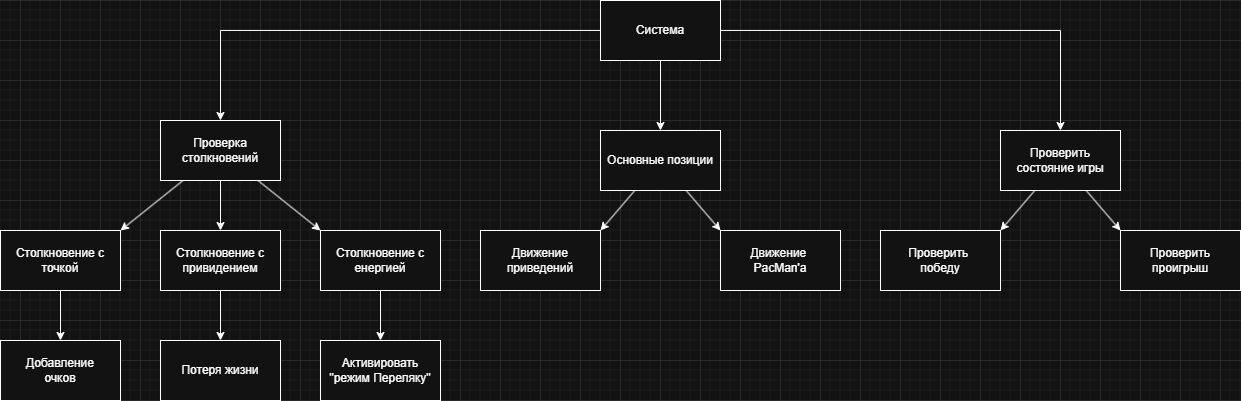

The diagram above was exported from draw.io. Its source (the exported page's mxGraphModel, read from the mxfile embedded in the PNG):
<mxGraphModel dx="1924" dy="1761" grid="1" gridSize="10" guides="1" tooltips="1" connect="1" arrows="1" fold="1" page="1" pageScale="1" pageWidth="827" pageHeight="1169" math="0" shadow="0">
  <root>
    <mxCell id="0" />
    <mxCell id="1" parent="0" />
    <mxCell id="4ioMF_CQecKFyoXYYM6w-5" edge="1" parent="1" source="4ioMF_CQecKFyoXYYM6w-1" style="edgeStyle=orthogonalEdgeStyle;rounded=0;orthogonalLoop=1;jettySize=auto;html=1;entryX=0.5;entryY=0;entryDx=0;entryDy=0;" target="4ioMF_CQecKFyoXYYM6w-2">
      <mxGeometry relative="1" as="geometry" />
    </mxCell>
    <mxCell id="4ioMF_CQecKFyoXYYM6w-15" edge="1" parent="1" source="4ioMF_CQecKFyoXYYM6w-1" style="edgeStyle=orthogonalEdgeStyle;rounded=0;orthogonalLoop=1;jettySize=auto;html=1;entryX=0.5;entryY=0;entryDx=0;entryDy=0;" target="4ioMF_CQecKFyoXYYM6w-12">
      <mxGeometry relative="1" as="geometry" />
    </mxCell>
    <mxCell id="4ioMF_CQecKFyoXYYM6w-21" edge="1" parent="1" source="4ioMF_CQecKFyoXYYM6w-1" style="edgeStyle=orthogonalEdgeStyle;rounded=0;orthogonalLoop=1;jettySize=auto;html=1;entryX=0.5;entryY=0;entryDx=0;entryDy=0;" target="4ioMF_CQecKFyoXYYM6w-18">
      <mxGeometry relative="1" as="geometry" />
    </mxCell>
    <mxCell id="4ioMF_CQecKFyoXYYM6w-1" parent="1" style="rounded=0;whiteSpace=wrap;html=1;" value="Система" vertex="1">
      <mxGeometry height="60" width="120" x="20" y="-80" as="geometry" />
    </mxCell>
    <mxCell id="4ioMF_CQecKFyoXYYM6w-6" edge="1" parent="1" source="4ioMF_CQecKFyoXYYM6w-2" style="rounded=0;orthogonalLoop=1;jettySize=auto;html=1;entryX=1;entryY=0;entryDx=0;entryDy=0;" target="4ioMF_CQecKFyoXYYM6w-3">
      <mxGeometry relative="1" as="geometry" />
    </mxCell>
    <mxCell id="4ioMF_CQecKFyoXYYM6w-7" edge="1" parent="1" source="4ioMF_CQecKFyoXYYM6w-2" style="rounded=0;orthogonalLoop=1;jettySize=auto;html=1;entryX=0;entryY=0;entryDx=0;entryDy=0;" target="4ioMF_CQecKFyoXYYM6w-4">
      <mxGeometry relative="1" as="geometry" />
    </mxCell>
    <mxCell id="4ioMF_CQecKFyoXYYM6w-2" parent="1" style="rounded=0;whiteSpace=wrap;html=1;" value="Основные позиции" vertex="1">
      <mxGeometry height="60" width="120" x="20" y="50" as="geometry" />
    </mxCell>
    <mxCell id="4ioMF_CQecKFyoXYYM6w-3" parent="1" style="rounded=0;whiteSpace=wrap;html=1;" value="Движение приведений" vertex="1">
      <mxGeometry height="60" width="120" x="-100" y="150" as="geometry" />
    </mxCell>
    <mxCell id="4ioMF_CQecKFyoXYYM6w-4" parent="1" style="rounded=0;whiteSpace=wrap;html=1;" value="Движение&amp;nbsp;&lt;div&gt;PacMan'a&lt;/div&gt;" vertex="1">
      <mxGeometry height="60" width="120" x="140" y="150" as="geometry" />
    </mxCell>
    <mxCell id="4ioMF_CQecKFyoXYYM6w-9" edge="1" parent="1" source="4ioMF_CQecKFyoXYYM6w-12" style="rounded=0;orthogonalLoop=1;jettySize=auto;html=1;entryX=1;entryY=0;entryDx=0;entryDy=0;" target="4ioMF_CQecKFyoXYYM6w-13">
      <mxGeometry relative="1" as="geometry" />
    </mxCell>
    <mxCell id="4ioMF_CQecKFyoXYYM6w-10" edge="1" parent="1" source="4ioMF_CQecKFyoXYYM6w-12" style="rounded=0;orthogonalLoop=1;jettySize=auto;html=1;entryX=0;entryY=0;entryDx=0;entryDy=0;" target="4ioMF_CQecKFyoXYYM6w-14">
      <mxGeometry relative="1" as="geometry" />
    </mxCell>
    <mxCell id="4ioMF_CQecKFyoXYYM6w-12" parent="1" style="rounded=0;whiteSpace=wrap;html=1;" value="Проверить состояние игры" vertex="1">
      <mxGeometry height="60" width="120" x="420" y="50" as="geometry" />
    </mxCell>
    <mxCell id="4ioMF_CQecKFyoXYYM6w-13" parent="1" style="rounded=0;whiteSpace=wrap;html=1;" value="Проверить&amp;nbsp;&lt;div&gt;победу&lt;/div&gt;" vertex="1">
      <mxGeometry height="60" width="120" x="300" y="150" as="geometry" />
    </mxCell>
    <mxCell id="4ioMF_CQecKFyoXYYM6w-14" parent="1" style="rounded=0;whiteSpace=wrap;html=1;" value="Проверить&lt;div&gt;проигрыш&lt;/div&gt;" vertex="1">
      <mxGeometry height="60" width="120" x="540" y="150" as="geometry" />
    </mxCell>
    <mxCell id="4ioMF_CQecKFyoXYYM6w-16" edge="1" parent="1" source="4ioMF_CQecKFyoXYYM6w-18" style="rounded=0;orthogonalLoop=1;jettySize=auto;html=1;entryX=1;entryY=0;entryDx=0;entryDy=0;" target="4ioMF_CQecKFyoXYYM6w-19">
      <mxGeometry relative="1" as="geometry" />
    </mxCell>
    <mxCell id="4ioMF_CQecKFyoXYYM6w-17" edge="1" parent="1" source="4ioMF_CQecKFyoXYYM6w-18" style="rounded=0;orthogonalLoop=1;jettySize=auto;html=1;entryX=0;entryY=0;entryDx=0;entryDy=0;" target="4ioMF_CQecKFyoXYYM6w-20">
      <mxGeometry relative="1" as="geometry" />
    </mxCell>
    <mxCell id="4ioMF_CQecKFyoXYYM6w-23" edge="1" parent="1" source="4ioMF_CQecKFyoXYYM6w-18" style="edgeStyle=orthogonalEdgeStyle;rounded=0;orthogonalLoop=1;jettySize=auto;html=1;entryX=0.5;entryY=0;entryDx=0;entryDy=0;" target="4ioMF_CQecKFyoXYYM6w-22">
      <mxGeometry relative="1" as="geometry" />
    </mxCell>
    <mxCell id="4ioMF_CQecKFyoXYYM6w-18" parent="1" style="rounded=0;whiteSpace=wrap;html=1;" value="Проверка столкновений" vertex="1">
      <mxGeometry height="60" width="120" x="-420" y="40" as="geometry" />
    </mxCell>
    <mxCell id="4ioMF_CQecKFyoXYYM6w-29" edge="1" parent="1" source="4ioMF_CQecKFyoXYYM6w-19" style="edgeStyle=orthogonalEdgeStyle;rounded=0;orthogonalLoop=1;jettySize=auto;html=1;entryX=0.5;entryY=0;entryDx=0;entryDy=0;" target="4ioMF_CQecKFyoXYYM6w-24">
      <mxGeometry relative="1" as="geometry" />
    </mxCell>
    <mxCell id="4ioMF_CQecKFyoXYYM6w-19" parent="1" style="rounded=0;whiteSpace=wrap;html=1;" value="Столкновение с&lt;div&gt;точкой&lt;/div&gt;" vertex="1">
      <mxGeometry height="60" width="120" x="-580" y="150" as="geometry" />
    </mxCell>
    <mxCell id="4ioMF_CQecKFyoXYYM6w-28" edge="1" parent="1" source="4ioMF_CQecKFyoXYYM6w-20" style="edgeStyle=orthogonalEdgeStyle;rounded=0;orthogonalLoop=1;jettySize=auto;html=1;entryX=0.5;entryY=0;entryDx=0;entryDy=0;" target="4ioMF_CQecKFyoXYYM6w-25">
      <mxGeometry relative="1" as="geometry" />
    </mxCell>
    <mxCell id="4ioMF_CQecKFyoXYYM6w-20" parent="1" style="rounded=0;whiteSpace=wrap;html=1;" value="Столкновение с&lt;div&gt;енергией&lt;/div&gt;" vertex="1">
      <mxGeometry height="60" width="120" x="-260" y="150" as="geometry" />
    </mxCell>
    <mxCell id="4ioMF_CQecKFyoXYYM6w-27" edge="1" parent="1" source="4ioMF_CQecKFyoXYYM6w-22" style="edgeStyle=orthogonalEdgeStyle;rounded=0;orthogonalLoop=1;jettySize=auto;html=1;entryX=0.5;entryY=0;entryDx=0;entryDy=0;" target="4ioMF_CQecKFyoXYYM6w-26">
      <mxGeometry relative="1" as="geometry" />
    </mxCell>
    <mxCell id="4ioMF_CQecKFyoXYYM6w-22" parent="1" style="rounded=0;whiteSpace=wrap;html=1;" value="Столкновение с&lt;div&gt;привидением&lt;/div&gt;" vertex="1">
      <mxGeometry height="60" width="120" x="-420" y="150" as="geometry" />
    </mxCell>
    <mxCell id="4ioMF_CQecKFyoXYYM6w-24" parent="1" style="rounded=0;whiteSpace=wrap;html=1;" value="Добавление&lt;div&gt;очков&lt;/div&gt;" vertex="1">
      <mxGeometry height="60" width="120" x="-580" y="260" as="geometry" />
    </mxCell>
    <mxCell id="4ioMF_CQecKFyoXYYM6w-25" parent="1" style="rounded=0;whiteSpace=wrap;html=1;" value="Активировать&lt;div&gt;&quot;режим Переляку&quot;&lt;/div&gt;" vertex="1">
      <mxGeometry height="60" width="120" x="-260" y="260" as="geometry" />
    </mxCell>
    <mxCell id="4ioMF_CQecKFyoXYYM6w-26" parent="1" style="rounded=0;whiteSpace=wrap;html=1;" value="Потеря жизни" vertex="1">
      <mxGeometry height="60" width="120" x="-420" y="260" as="geometry" />
    </mxCell>
  </root>
</mxGraphModel>